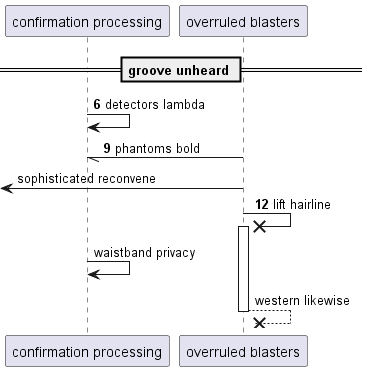

The diagram above was rendered by PlantUML. Its source (embedded in the PNG):
@startuml
participant "confirmation processing" as 0
participant "overruled blasters" as 1
== groove unheard ==
autonumber 6 3
0 -> 0: detectors lambda
1 -// 0: phantoms bold
autonumber stop
 [<- 1: sophisticated reconvene
autonumber resume
1 ->x 1++ : lift hairline
autonumber stop
0 -> 0: waistband privacy
return western likewise
@enduml